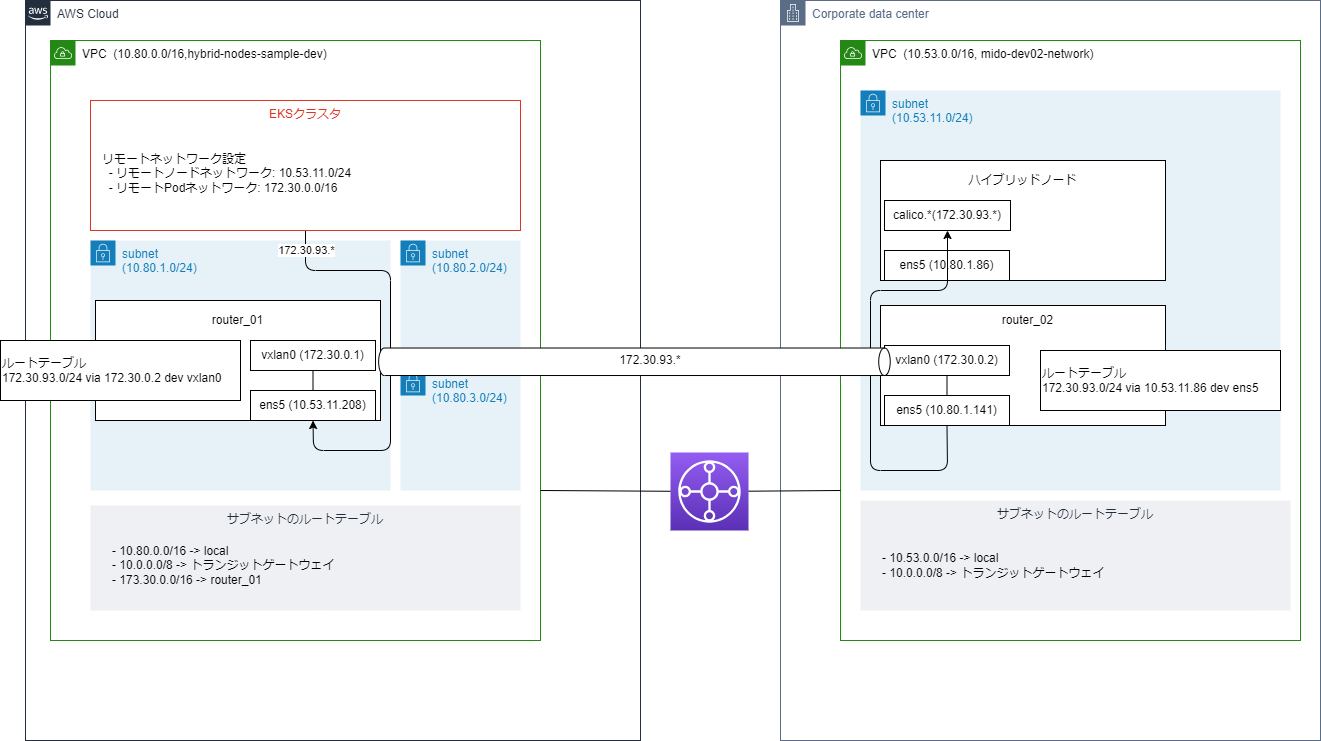

The diagram above was exported from draw.io. Its source (the exported page's mxGraphModel, read from the mxfile embedded in the PNG):
<mxGraphModel dx="2553" dy="1003" grid="1" gridSize="10" guides="1" tooltips="1" connect="1" arrows="1" fold="1" page="1" pageScale="1" pageWidth="827" pageHeight="1169" math="0" shadow="0">
  <root>
    <mxCell id="0" />
    <mxCell id="1" parent="0" />
    <mxCell id="7" value="AWS Cloud" style="points=[[0,0],[0.25,0],[0.5,0],[0.75,0],[1,0],[1,0.25],[1,0.5],[1,0.75],[1,1],[0.75,1],[0.5,1],[0.25,1],[0,1],[0,0.75],[0,0.5],[0,0.25]];outlineConnect=0;gradientColor=none;html=1;whiteSpace=wrap;fontSize=12;fontStyle=0;container=0;pointerEvents=0;collapsible=0;recursiveResize=0;shape=mxgraph.aws4.group;grIcon=mxgraph.aws4.group_aws_cloud_alt;strokeColor=#232F3E;fillColor=#FFFFFF;verticalAlign=top;align=left;spacingLeft=30;fontColor=#232F3E;dashed=0;shadow=0;" parent="1" vertex="1">
      <mxGeometry x="15" y="40" width="615" height="740" as="geometry" />
    </mxCell>
    <mxCell id="4" value="&lt;font color=&quot;#000000&quot;&gt;VPC&amp;nbsp; (10.80.0.0/16,hybrid-nodes-sample-dev)&lt;/font&gt;" style="points=[[0,0],[0.25,0],[0.5,0],[0.75,0],[1,0],[1,0.25],[1,0.5],[1,0.75],[1,1],[0.75,1],[0.5,1],[0.25,1],[0,1],[0,0.75],[0,0.5],[0,0.25]];outlineConnect=0;gradientColor=none;html=1;whiteSpace=wrap;fontSize=12;fontStyle=0;container=0;pointerEvents=0;collapsible=0;recursiveResize=0;shape=mxgraph.aws4.group;grIcon=mxgraph.aws4.group_vpc;strokeColor=#248814;fillColor=#FFFFFF;verticalAlign=top;align=left;spacingLeft=30;fontColor=#AAB7B8;dashed=0;" parent="1" vertex="1">
      <mxGeometry x="40" y="80" width="490" height="600" as="geometry" />
    </mxCell>
    <mxCell id="13" value="Corporate data center" style="points=[[0,0],[0.25,0],[0.5,0],[0.75,0],[1,0],[1,0.25],[1,0.5],[1,0.75],[1,1],[0.75,1],[0.5,1],[0.25,1],[0,1],[0,0.75],[0,0.5],[0,0.25]];outlineConnect=0;gradientColor=none;html=1;whiteSpace=wrap;fontSize=12;fontStyle=0;container=0;pointerEvents=0;collapsible=0;recursiveResize=0;shape=mxgraph.aws4.group;grIcon=mxgraph.aws4.group_corporate_data_center;strokeColor=#5A6C86;fillColor=#FFFFFF;verticalAlign=top;align=left;spacingLeft=30;fontColor=#5A6C86;dashed=0;" parent="1" vertex="1">
      <mxGeometry x="770" y="40" width="540" height="740" as="geometry" />
    </mxCell>
    <mxCell id="11" value="subnet&lt;br&gt;(10.80.3.0/24)" style="points=[[0,0],[0.25,0],[0.5,0],[0.75,0],[1,0],[1,0.25],[1,0.5],[1,0.75],[1,1],[0.75,1],[0.5,1],[0.25,1],[0,1],[0,0.75],[0,0.5],[0,0.25]];outlineConnect=0;gradientColor=none;html=1;whiteSpace=wrap;fontSize=12;fontStyle=0;container=1;pointerEvents=0;collapsible=0;recursiveResize=0;shape=mxgraph.aws4.group;grIcon=mxgraph.aws4.group_security_group;grStroke=0;strokeColor=#147EBA;fillColor=#E6F2F8;verticalAlign=top;align=left;spacingLeft=30;fontColor=#147EBA;dashed=0;" parent="1" vertex="1">
      <mxGeometry x="390" y="410" width="120" height="120" as="geometry" />
    </mxCell>
    <mxCell id="9" value="subnet&lt;br&gt;(10.80.1.0/24)" style="points=[[0,0],[0.25,0],[0.5,0],[0.75,0],[1,0],[1,0.25],[1,0.5],[1,0.75],[1,1],[0.75,1],[0.5,1],[0.25,1],[0,1],[0,0.75],[0,0.5],[0,0.25]];outlineConnect=0;gradientColor=none;html=1;whiteSpace=wrap;fontSize=12;fontStyle=0;container=0;pointerEvents=0;collapsible=0;recursiveResize=0;shape=mxgraph.aws4.group;grIcon=mxgraph.aws4.group_security_group;grStroke=0;strokeColor=#147EBA;fillColor=#E6F2F8;verticalAlign=top;align=left;spacingLeft=30;fontColor=#147EBA;dashed=0;" parent="1" vertex="1">
      <mxGeometry x="80" y="280" width="300" height="250" as="geometry" />
    </mxCell>
    <mxCell id="77" style="edgeStyle=none;html=1;exitX=0.5;exitY=1;exitDx=0;exitDy=0;entryX=0.5;entryY=1;entryDx=0;entryDy=0;" edge="1" parent="1" source="12" target="47">
      <mxGeometry relative="1" as="geometry">
        <Array as="points">
          <mxPoint x="295" y="310" />
          <mxPoint x="380" y="310" />
          <mxPoint x="380" y="490" />
          <mxPoint x="303" y="490" />
        </Array>
      </mxGeometry>
    </mxCell>
    <mxCell id="78" value="172.30.93.*" style="edgeLabel;html=1;align=center;verticalAlign=middle;resizable=0;points=[];" vertex="1" connectable="0" parent="77">
      <mxGeometry x="-0.2733" relative="1" as="geometry">
        <mxPoint x="-85" y="-46" as="offset" />
      </mxGeometry>
    </mxCell>
    <mxCell id="12" value="EKSクラスタ" style="fillColor=#FFFFFF;strokeColor=#DD3522;verticalAlign=top;fontStyle=0;fontColor=#DD3522;" parent="1" vertex="1">
      <mxGeometry x="80" y="140" width="430" height="130" as="geometry" />
    </mxCell>
    <mxCell id="23" value="&lt;font color=&quot;#000000&quot;&gt;VPC&amp;nbsp; (10.53.0.0/16, mido-dev02-network)&lt;/font&gt;" style="points=[[0,0],[0.25,0],[0.5,0],[0.75,0],[1,0],[1,0.25],[1,0.5],[1,0.75],[1,1],[0.75,1],[0.5,1],[0.25,1],[0,1],[0,0.75],[0,0.5],[0,0.25]];outlineConnect=0;gradientColor=none;html=1;whiteSpace=wrap;fontSize=12;fontStyle=0;container=0;pointerEvents=0;collapsible=0;recursiveResize=0;shape=mxgraph.aws4.group;grIcon=mxgraph.aws4.group_vpc;strokeColor=#248814;fillColor=#FFFFFF;verticalAlign=top;align=left;spacingLeft=30;fontColor=#AAB7B8;dashed=0;" parent="1" vertex="1">
      <mxGeometry x="830" y="80" width="460" height="600" as="geometry" />
    </mxCell>
    <mxCell id="31" value="リモートネットワーク設定&lt;br&gt;&amp;nbsp; - リモートノードネットワーク: 10.53.11.0/24&lt;br&gt;&amp;nbsp; - リモートPodネットワーク: 172.30.0.0/16" style="text;html=1;strokeColor=none;fillColor=none;align=left;verticalAlign=middle;whiteSpace=wrap;rounded=0;shadow=0;" parent="1" vertex="1">
      <mxGeometry x="90" y="170" width="410" height="85" as="geometry" />
    </mxCell>
    <mxCell id="24" value="subnet&lt;br&gt;(10.53.11.0/24)" style="points=[[0,0],[0.25,0],[0.5,0],[0.75,0],[1,0],[1,0.25],[1,0.5],[1,0.75],[1,1],[0.75,1],[0.5,1],[0.25,1],[0,1],[0,0.75],[0,0.5],[0,0.25]];outlineConnect=0;gradientColor=none;html=1;whiteSpace=wrap;fontSize=12;fontStyle=0;container=0;pointerEvents=0;collapsible=0;recursiveResize=0;shape=mxgraph.aws4.group;grIcon=mxgraph.aws4.group_security_group;grStroke=0;strokeColor=#147EBA;fillColor=#E6F2F8;verticalAlign=top;align=left;spacingLeft=30;fontColor=#147EBA;dashed=0;" parent="1" vertex="1">
      <mxGeometry x="850" y="130" width="420" height="400" as="geometry" />
    </mxCell>
    <mxCell id="32" value="サブネットのルートテーブル" style="fillColor=#EFF0F3;strokeColor=none;dashed=0;verticalAlign=top;fontStyle=0;fontColor=#232F3D;" parent="1" vertex="1">
      <mxGeometry x="850" y="540" width="430" height="110" as="geometry" />
    </mxCell>
    <mxCell id="38" value="- 10.53.0.0/16 -&amp;gt; local&lt;br style=&quot;border-color: var(--border-color);&quot;&gt;- 10.0.0.0/8 -&amp;gt; トランジットゲートウェイ" style="text;html=1;strokeColor=none;fillColor=none;align=left;verticalAlign=middle;whiteSpace=wrap;rounded=0;shadow=0;" parent="1" vertex="1">
      <mxGeometry x="870" y="570" width="390" height="70" as="geometry" />
    </mxCell>
    <mxCell id="34" value="" style="rounded=0;whiteSpace=wrap;html=1;shadow=0;fillColor=#FFFFFF;" parent="1" vertex="1">
      <mxGeometry x="85" y="340" width="285" height="120.00000000000003" as="geometry" />
    </mxCell>
    <mxCell id="35" value="router_01" style="text;html=1;strokeColor=none;fillColor=none;align=center;verticalAlign=middle;whiteSpace=wrap;rounded=0;shadow=0;" parent="1" vertex="1">
      <mxGeometry x="109.795" y="350" width="235.445625" height="20" as="geometry" />
    </mxCell>
    <mxCell id="47" value="ens5 (10.53.11.208)" style="rounded=0;whiteSpace=wrap;html=1;shadow=0;fillColor=#FFFFFF;" vertex="1" parent="1">
      <mxGeometry x="240" y="430" width="125" height="30" as="geometry" />
    </mxCell>
    <mxCell id="49" value="vxlan0 (172.30.0.1)" style="rounded=0;whiteSpace=wrap;html=1;shadow=0;fillColor=#FFFFFF;" vertex="1" parent="1">
      <mxGeometry x="240" y="380" width="125" height="30" as="geometry" />
    </mxCell>
    <mxCell id="50" value="" style="endArrow=none;html=1;exitX=0.5;exitY=0;exitDx=0;exitDy=0;entryX=0.5;entryY=1;entryDx=0;entryDy=0;" edge="1" parent="1" source="47" target="49">
      <mxGeometry width="50" height="50" relative="1" as="geometry">
        <mxPoint x="927.5" y="390" as="sourcePoint" />
        <mxPoint x="977.5" y="340" as="targetPoint" />
      </mxGeometry>
    </mxCell>
    <mxCell id="52" value="ルートテーブル&lt;br&gt;&lt;div&gt;&lt;span style=&quot;background-color: initial;&quot;&gt;172.30.93.0/24 via 172.30.0.2 dev vxlan0&lt;/span&gt;&lt;br&gt;&lt;/div&gt;" style="rounded=0;whiteSpace=wrap;html=1;align=left;" vertex="1" parent="1">
      <mxGeometry x="-10" y="380" width="240" height="60" as="geometry" />
    </mxCell>
    <mxCell id="60" value="" style="rounded=0;whiteSpace=wrap;html=1;shadow=0;fillColor=#FFFFFF;" vertex="1" parent="1">
      <mxGeometry x="870" y="345" width="285" height="120.00000000000003" as="geometry" />
    </mxCell>
    <mxCell id="62" value="ens5 (10.80.1.141)" style="rounded=0;whiteSpace=wrap;html=1;shadow=0;fillColor=#FFFFFF;" vertex="1" parent="1">
      <mxGeometry x="874" y="435" width="125" height="30" as="geometry" />
    </mxCell>
    <mxCell id="63" value="vxlan0 (172.30.0.2)" style="rounded=0;whiteSpace=wrap;html=1;shadow=0;fillColor=#FFFFFF;" vertex="1" parent="1">
      <mxGeometry x="874" y="385" width="125" height="30" as="geometry" />
    </mxCell>
    <mxCell id="64" value="" style="endArrow=none;html=1;exitX=0.5;exitY=0;exitDx=0;exitDy=0;entryX=0.5;entryY=1;entryDx=0;entryDy=0;" edge="1" parent="1" source="62" target="63">
      <mxGeometry width="50" height="50" relative="1" as="geometry">
        <mxPoint x="1561.5" y="395" as="sourcePoint" />
        <mxPoint x="1611.5" y="345" as="targetPoint" />
      </mxGeometry>
    </mxCell>
    <mxCell id="65" value="ルートテーブル&lt;br&gt;&lt;div&gt;172.30.93.0/24 via 10.53.11.86 dev ens5&lt;br&gt;&lt;/div&gt;" style="rounded=0;whiteSpace=wrap;html=1;align=left;" vertex="1" parent="1">
      <mxGeometry x="1030" y="390" width="240" height="60" as="geometry" />
    </mxCell>
    <mxCell id="66" value="" style="rounded=0;whiteSpace=wrap;html=1;shadow=0;fillColor=#FFFFFF;" vertex="1" parent="1">
      <mxGeometry x="870" y="200" width="285" height="120.00000000000003" as="geometry" />
    </mxCell>
    <mxCell id="67" value="ハイブリッドノード" style="text;html=1;strokeColor=none;fillColor=none;align=center;verticalAlign=middle;whiteSpace=wrap;rounded=0;shadow=0;" vertex="1" parent="1">
      <mxGeometry x="894.795" y="210" width="235.445625" height="20" as="geometry" />
    </mxCell>
    <mxCell id="68" value="ens5 (10.80.1.86)" style="rounded=0;whiteSpace=wrap;html=1;shadow=0;fillColor=#FFFFFF;" vertex="1" parent="1">
      <mxGeometry x="874" y="290" width="125" height="30" as="geometry" />
    </mxCell>
    <mxCell id="69" value="calico.*(172.30.93.*)" style="rounded=0;whiteSpace=wrap;html=1;shadow=0;fillColor=#FFFFFF;" vertex="1" parent="1">
      <mxGeometry x="874" y="240" width="126" height="30" as="geometry" />
    </mxCell>
    <mxCell id="72" value="router_02" style="text;html=1;strokeColor=none;fillColor=none;align=center;verticalAlign=middle;whiteSpace=wrap;rounded=0;shadow=0;" vertex="1" parent="1">
      <mxGeometry x="899.995" y="350" width="235.445625" height="20" as="geometry" />
    </mxCell>
    <mxCell id="76" style="edgeStyle=none;html=1;exitX=0.5;exitY=1;exitDx=0;exitDy=0;entryX=0.5;entryY=1;entryDx=0;entryDy=0;" edge="1" parent="1" source="62" target="69">
      <mxGeometry relative="1" as="geometry">
        <Array as="points">
          <mxPoint x="937" y="510" />
          <mxPoint x="860" y="510" />
          <mxPoint x="860" y="330" />
          <mxPoint x="937" y="330" />
        </Array>
      </mxGeometry>
    </mxCell>
    <mxCell id="79" value="" style="sketch=0;points=[[0,0,0],[0.25,0,0],[0.5,0,0],[0.75,0,0],[1,0,0],[0,1,0],[0.25,1,0],[0.5,1,0],[0.75,1,0],[1,1,0],[0,0.25,0],[0,0.5,0],[0,0.75,0],[1,0.25,0],[1,0.5,0],[1,0.75,0]];outlineConnect=0;fontColor=#232F3E;gradientColor=#945DF2;gradientDirection=north;fillColor=#5A30B5;strokeColor=#ffffff;dashed=0;verticalLabelPosition=bottom;verticalAlign=top;align=center;html=1;fontSize=12;fontStyle=0;aspect=fixed;shape=mxgraph.aws4.resourceIcon;resIcon=mxgraph.aws4.transit_gateway;" vertex="1" parent="1">
      <mxGeometry x="660" y="492" width="78" height="78" as="geometry" />
    </mxCell>
    <mxCell id="83" value="" style="endArrow=none;html=1;exitX=1;exitY=0.75;exitDx=0;exitDy=0;" edge="1" parent="1" source="4" target="79">
      <mxGeometry width="50" height="50" relative="1" as="geometry">
        <mxPoint x="640" y="360" as="sourcePoint" />
        <mxPoint x="690" y="310" as="targetPoint" />
      </mxGeometry>
    </mxCell>
    <mxCell id="84" value="" style="endArrow=none;html=1;entryX=0;entryY=0.75;entryDx=0;entryDy=0;" edge="1" parent="1" source="79" target="23">
      <mxGeometry width="50" height="50" relative="1" as="geometry">
        <mxPoint x="540" y="540" as="sourcePoint" />
        <mxPoint x="660" y="540.7547169811321" as="targetPoint" />
      </mxGeometry>
    </mxCell>
    <mxCell id="14" value="サブネットのルートテーブル" style="fillColor=#EFF0F3;strokeColor=none;dashed=0;verticalAlign=top;fontStyle=0;fontColor=#232F3D;" parent="1" vertex="1">
      <mxGeometry x="80" y="545" width="430" height="105" as="geometry" />
    </mxCell>
    <mxCell id="10" value="subnet&lt;br&gt;(10.80.2.0/24)" style="points=[[0,0],[0.25,0],[0.5,0],[0.75,0],[1,0],[1,0.25],[1,0.5],[1,0.75],[1,1],[0.75,1],[0.5,1],[0.25,1],[0,1],[0,0.75],[0,0.5],[0,0.25]];outlineConnect=0;gradientColor=none;html=1;whiteSpace=wrap;fontSize=12;fontStyle=0;container=1;pointerEvents=0;collapsible=0;recursiveResize=0;shape=mxgraph.aws4.group;grIcon=mxgraph.aws4.group_security_group;grStroke=0;strokeColor=#147EBA;fillColor=#E6F2F8;verticalAlign=top;align=left;spacingLeft=30;fontColor=#147EBA;dashed=0;" parent="1" vertex="1">
      <mxGeometry x="390" y="280" width="120" height="110" as="geometry" />
    </mxCell>
    <mxCell id="37" value="- 10.80.0.0/16 -&amp;gt; local&lt;br&gt;- 10.0.0.0/8 -&amp;gt; トランジットゲートウェイ&lt;br&gt;- 173.30.0.0/16 -&amp;gt;&amp;nbsp;&lt;span style=&quot;text-align: center;&quot;&gt;router_01&lt;/span&gt;" style="text;html=1;strokeColor=none;fillColor=none;align=left;verticalAlign=middle;whiteSpace=wrap;rounded=0;shadow=0;" parent="1" vertex="1">
      <mxGeometry x="100" y="570" width="390" height="70" as="geometry" />
    </mxCell>
    <mxCell id="73" value="" style="shape=cylinder3;whiteSpace=wrap;html=1;boundedLbl=1;backgroundOutline=1;size=5.742182617187609;rotation=90;" vertex="1" parent="1">
      <mxGeometry x="610.18" y="145.48" width="27.5" height="511.57" as="geometry" />
    </mxCell>
    <mxCell id="74" value="172.30.93.*" style="text;html=1;strokeColor=none;fillColor=none;align=center;verticalAlign=middle;whiteSpace=wrap;rounded=0;" vertex="1" parent="1">
      <mxGeometry x="590" y="385" width="100" height="30" as="geometry" />
    </mxCell>
  </root>
</mxGraphModel>